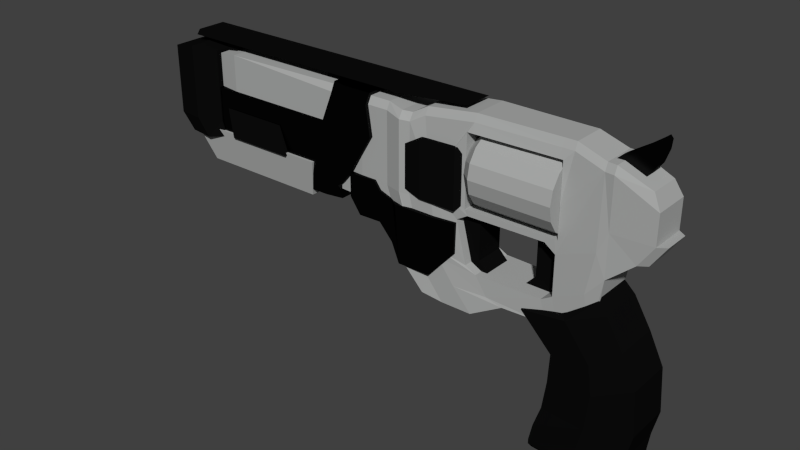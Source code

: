 # Source: Revolver.blend  (saved by Blender 2.74.0; exported with 4.5.12 LTS)
import bpy
from mathutils import Matrix  # noqa: F401  (used for matrix-valued properties, if any)

bpy.ops.wm.read_factory_settings(use_empty=True)
scene = bpy.context.scene
scene.name = 'Scene'

# ---- collections
col_collection_1 = bpy.data.collections.new('Collection 1'); scene.collection.children.link(col_collection_1)

# ---- materials (node trees are filled in below, after node groups)
mat_material_005 = bpy.data.materials.new('Material.005')
mat_material_005.alpha_threshold = 0.0
mat_material_005.use_transparent_shadow = False
mat_material_005.roughness = 0.5
mat_material_005.line_color = (0.0, 0.0, 0.0, 1.0)
mat_material_009 = bpy.data.materials.new('Material.009')
mat_material_009.alpha_threshold = 0.0
mat_material_009.use_transparent_shadow = False
mat_material_009.roughness = 0.5
mat_material_009.line_color = (0.0, 0.0, 0.0, 1.0)
mat_material_001 = bpy.data.materials.new('Material.001')
mat_material_001.alpha_threshold = 0.0
mat_material_001.use_transparent_shadow = False
mat_material_001.roughness = 0.5
mat_material_001.line_color = (0.0, 0.0, 0.0, 1.0)

# ---- material node trees
mat_material_005.use_nodes = True; mat_material_005.node_tree.nodes.clear()
_N = mat_material_005.node_tree.nodes; _L = mat_material_005.node_tree.links
n0 = _N.new('ShaderNodeOutputMaterial'); n0.name = 'Material Output'; n0.location = (300, 300)
n1 = _N.new('ShaderNodeBsdfDiffuse'); n1.name = 'Diffuse BSDF'; n1.location = (10, 300)
n1.inputs[0].default_value = (0.004242, 0.004242, 0.004242, 1.0)
_L.new(n1.outputs[0], n0.inputs[0])
n0.is_active_output = True
mat_material_009.use_nodes = True; mat_material_009.node_tree.nodes.clear()
_N = mat_material_009.node_tree.nodes; _L = mat_material_009.node_tree.links
n0 = _N.new('ShaderNodeOutputMaterial'); n0.name = 'Material Output'; n0.location = (300, 300)
n1 = _N.new('ShaderNodeBsdfDiffuse'); n1.name = 'Diffuse BSDF'; n1.location = (100, 300)
n1.inputs[0].default_value = (0.4123, 0.42, 0.4142, 1.0)
_L.new(n1.outputs[0], n0.inputs[0])
n0.is_active_output = True
mat_material_001.use_nodes = True; mat_material_001.node_tree.nodes.clear()
_N = mat_material_001.node_tree.nodes; _L = mat_material_001.node_tree.links
n0 = _N.new('ShaderNodeOutputMaterial'); n0.name = 'Material Output'; n0.location = (300, 300)
n1 = _N.new('ShaderNodeBsdfAnisotropic'); n1.name = 'Glossy BSDF'; n1.location = (100, 300)
n1.distribution = 'BECKMANN'
n1.inputs[0].default_value = (0.01599, 0.01599, 0.01599, 1.0)
n1.inputs[1].default_value = 0.313
_L.new(n1.outputs[0], n0.inputs[0])
n0.is_active_output = True

# ---- world
world_world = bpy.data.worlds.new('World'); scene.world = world_world
world_world.color = (0.05088, 0.05088, 0.05088)
world_world.use_sun_shadow = False
world_world.sun_shadow_jitter_overblur = 0.0
world_world.cycles.sampling_method = 'MANUAL'
world_world.cycles.sample_map_resolution = 256

# ---- meshes
me_cube_094 = bpy.data.meshes.new('Cube.094')
me_cube_094.from_pydata([(-1.668, -0.8389, 1.544), (-1.668, 0.8389, 1.544), (-2.594, 0.7731, 1.544), (-2.594, -0.7731, 1.544), (-2.594, -0.7731, 0.3459), (-1.668, -0.8389, 0.3459), (-1.231, -0.8389, 2.06), (-1.231, 0.8389, 2.06), (-1.668, 0.8389, 0.3459), (-2.594, 0.7731, 0.3459), (-2.594, 0.7731, 2.089), (-2.594, -0.7731, 2.089), (-7.156, -0.7731, 0.3459), (-7.156, -0.7731, 1.544), (-2.594, -0.7731, -0.4212), (-1.668, -0.8389, -0.4212), (-1.231, -0.8389, 0.3459), (-0.3286, -0.8389, 2.06), (-0.3286, 0.8389, 2.06), (-1.231, 0.8389, 0.3459), (-1.668, 0.8389, -0.4212), (-2.594, 0.7731, -0.4212), (-7.156, 0.7731, 0.3459), (-7.156, 0.7731, 1.544), (-7.156, 0.7731, 2.089), (-7.156, -0.7731, 2.089), (-8.0, -0.6548, 0.3459), (-7.156, -0.7731, -0.4212), (-2.594, -0.7731, -3.724), (-1.668, -0.8389, -3.724), (-1.231, -0.8389, -0.4212), (-0.6824, -0.8389, 0.3459), (-0.6824, 0.8389, 0.3459), (0.07722, -0.9961, 4.298), (0.07722, 0.9961, 4.298), (-1.231, 0.8389, -0.4212), (-1.668, 0.8389, -3.724), (-2.594, 0.7731, -3.724), (-7.156, 0.7731, -0.4212), (-8.0, 0.6548, 0.3459), (-8.0, -0.6548, -0.4212), (-7.156, -0.7731, -3.724), (-2.594, -0.6469, -4.142), (-1.231, -0.8389, -3.724), (-0.6824, -0.8389, -0.4212), (-0.1127, -0.9961, 0.3459), (0.2412, -0.9961, 2.309), (-0.6824, 0.8389, -0.4212), (0.2412, 0.9961, 2.309), (-0.1127, 0.9961, 0.3459), (0.2412, -0.9961, 2.721), (0.7894, -0.9961, 5.581), (0.7894, 0.9961, 5.581), (0.2412, 0.9961, 2.721), (-1.231, 0.8389, -3.724), (-1.668, 0.702, -4.142), (-7.156, 0.7731, -3.724), (-8.0, 0.6548, -0.4212), (-8.0, -0.6548, -3.536), (-7.156, -0.7731, -4.142), (-1.668, -0.702, -4.142), (-1.231, -0.702, -4.142), (-0.6824, -0.8389, -3.724), (-0.1127, -0.9961, -0.4212), (0.2325, -0.9237, 0.3459), (0.5863, -0.9237, 2.787), (-0.6824, 0.8389, -3.724), (-0.1127, 0.9961, -0.4212), (0.5863, 0.9236, 2.787), (0.2325, 0.9236, 0.3459), (0.5863, -0.9237, 3.199), (0.8544, -0.9237, 4.435), (1.493, 0.9236, 5.79), (0.8544, 0.9236, 4.435), (0.5863, 0.9236, 3.199), (-1.231, 0.702, -4.142), (-2.594, 0.6469, -4.142), (-8.0, 0.6548, -3.536), (-8.0, -0.6548, -3.954), (-7.156, 0.7731, -4.142), (-0.6824, -0.702, -4.142), (-0.1127, -0.9961, -3.57), (0.2325, -0.9237, -0.4212), (0.9555, -0.9237, -0.3525), (1.309, -0.9237, 2.812), (-0.6824, 0.702, -4.142), (-0.1127, 0.9961, -3.57), (0.2325, 0.9236, -0.4212), (1.309, 0.9236, 2.812), (0.9555, 0.9236, -0.3525), (1.309, -0.9237, 3.263), (1.895, -0.9237, 4.581), (2.534, -0.9237, 5.79), (2.534, 0.9236, 5.79), (1.895, 0.9236, 4.581), (1.309, 0.9236, 3.263), (-8.0, 0.6548, -3.954), (-0.1127, -0.8335, -3.989), (0.2325, -0.9237, -3.57), (0.9555, -0.9237, -0.8604), (1.899, -0.8241, 0.8801), (2.253, -0.8241, 3.232), (-0.1127, 0.8335, -3.989), (0.2325, 0.9236, -3.57), (0.9555, 0.9236, -0.8604), (2.253, 0.8241, 3.232), (1.899, 0.8241, 0.8801), (2.62, -0.8241, 3.567), (3.016, -0.8241, 4.581), (3.216, -0.8241, 4.818), (3.57, 0.8241, 4.818), (3.016, 0.8241, 4.581), (2.62, 0.8241, 3.567), (0.7207, -0.8483, -4.035), (2.267, -0.8241, 0.5026), (0.2325, 0.7729, -3.989), (0.7207, 0.8234, -4.035), (2.267, 0.8241, 0.5026), (4.801, -0.7485, 3.567), (4.98, -0.7485, 4.818), (4.98, 0.7485, 4.818), (4.98, 0.7485, 4.581), (0.2325, -0.7729, -3.989), (0.7207, -0.7119, -4.453), (2.351, -0.7582, -4.353), (2.337, -0.7582, -3.837), (2.172, -0.7582, -3.837), (2.172, -0.8241, 0.185), (2.277, -0.8241, 0.185), (0.7207, 0.687, -4.453), (2.277, 0.8241, 0.185), (2.172, 0.8241, 0.185), (2.172, 0.8241, -3.837), (2.337, 0.8241, -3.837), (2.351, 0.7333, -4.353), (4.767, -0.7485, 4.581), (4.801, 0.7485, 3.567), (5.347, -0.7485, 4.818), (5.347, 0.7485, 4.818), (5.347, 0.7485, 4.581), (2.351, -0.6365, -4.771), (5.117, -0.6899, -4.353), (5.062, -0.6899, -3.837), (4.839, -0.7485, 0.185), (4.801, -0.7485, 0.5026), (4.801, 0.7485, 0.5026), (2.351, 0.6116, -4.771), (4.839, 0.7485, 0.185), (5.062, 0.7485, -3.837), (5.117, 0.665, -4.353), (5.161, -0.7485, 3.206), (5.134, -0.7485, 4.581), (5.161, 0.7485, 3.206), (6.401, -0.5685, 4.818), (6.401, 0.5685, 4.818), (5.484, -0.6899, -4.353), (5.203, -0.7485, -1.604), (5.203, -0.6899, -3.837), (5.111, -0.7485, 0.185), (5.161, -0.7485, 0.9438), (5.161, 0.7485, 0.9438), (5.117, 0.5544, -4.771), (5.111, 0.7485, 0.185), (5.203, 0.7485, -3.837), (5.203, 0.7485, -1.604), (5.484, 0.665, -4.353), (6.156, -0.7731, 2.414), (6.301, -0.5685, 4.581), (6.693, -0.7257, 1.375), (6.693, 0.7257, 1.375), (6.301, 0.5685, 4.581), (5.117, -0.5793, -4.771), (5.484, -0.5793, -4.771), (5.203, -0.7428, 0.185), (6.401, -0.7121, -3.823), (5.203, 0.744, 0.185), (6.401, 0.7731, 0.121), (5.484, 0.5544, -4.771), (6.401, -0.7731, 0.121), (6.156, 0.7731, 2.414), (6.806, -0.496, 1.265), (6.806, 0.005584, 1.265), (6.806, 0.5624, 1.265), (6.401, 0.6872, -3.823), (6.401, 0.573, -4.242), (6.693, -0.7257, -1.014), (6.693, 0.7257, -1.014), (7.521, 0.6447, 0.1805), (7.521, -0.6537, 0.1805), (7.521, -0.004502, 0.1805), (6.401, -0.5979, -4.242), (6.693, -0.7257, -3.823), (6.693, 0.7257, -3.823), (7.783, -0.4611, 0.1805), (7.783, -0.004502, 0.1805), (7.783, 0.4521, 0.1805), (6.693, 0.6072, -4.242), (6.693, -0.6072, -4.242), (7.997, -0.6537, -2.67), (7.997, -0.6537, -1.014), (7.997, 0.6447, -1.014), (7.997, 0.6447, -2.67), (8.259, -0.4611, -1.014), (8.259, -0.004502, -1.014), (8.259, 0.4521, -1.014), (7.746, 0.5387, -3.482), (7.746, -0.5477, -3.482), (7.997, -0.004502, -1.014), (1.493, -0.9237, 5.79), (-9.991, -0.516, -2.573), (-5.77, -0.516, -2.573), (-9.991, -0.4768, -2.248), (-5.77, -0.4768, -2.248), (-9.991, -0.3649, -1.972), (-5.77, -0.3649, -1.972), (-9.991, -0.1975, -1.787), (-5.77, -0.1975, -1.787), (-9.991, -1.614e-06, -1.723), (-5.77, -1.614e-06, -1.723), (-9.991, 0.1975, -1.787), (-5.77, 0.1975, -1.787), (-9.991, 0.3649, -1.972), (-5.77, 0.3649, -1.972), (-9.991, 0.4767, -2.248), (-5.77, 0.4767, -2.248), (-9.991, 0.516, -2.573), (-5.77, 0.516, -2.573), (-9.991, 0.4767, -2.898), (-5.77, 0.4767, -2.898), (-9.991, 0.3649, -3.174), (-5.77, 0.3649, -3.174), (-9.991, 0.1975, -3.359), (-5.77, 0.1975, -3.359), (-9.991, -1.225e-06, -3.423), (-5.77, -1.225e-06, -3.423), (-9.991, -0.1975, -3.359), (-5.77, -0.1975, -3.359), (-9.991, -0.3649, -3.174), (-5.77, -0.3649, -3.174), (-9.991, -0.4768, -2.898), (-5.77, -0.4768, -2.898), (-9.991, -0.4382, -2.573), (-9.991, -0.4049, -2.297), (-9.991, -0.3099, -2.062), (-9.991, -0.1677, -1.906), (-9.991, -1.586e-06, -1.851), (-9.991, 0.1677, -1.906), (-9.991, 0.3099, -2.062), (-9.991, 0.4049, -2.297), (-9.991, 0.4382, -2.573), (-9.991, 0.4049, -2.849), (-9.991, 0.3099, -3.084), (-9.991, 0.1677, -3.24), (-9.991, -1.256e-06, -3.295), (-9.991, -0.1677, -3.24), (-9.991, -0.3099, -3.084), (-9.991, -0.4049, -2.849), (-9.39, -0.4382, -2.573), (-9.39, -0.4049, -2.297), (-9.39, -0.3099, -2.062), (-9.39, -0.1677, -1.906), (-9.39, -1.586e-06, -1.851), (-9.39, 0.1677, -1.906), (-9.39, 0.3099, -2.062), (-9.39, 0.4049, -2.297), (-9.39, 0.4382, -2.573), (-9.39, 0.4049, -2.849), (-9.39, 0.3099, -3.084), (-9.39, 0.1677, -3.24), (-9.39, -1.256e-06, -3.295), (-9.39, -0.1677, -3.24), (-9.39, -0.3099, -3.084), (-9.39, -0.4049, -2.849), (6.575, -0.2437, -2.6), (6.575, 0.2437, -2.6), (6.024, 0.2437, -3.683), (6.024, -0.2437, -3.683), (7.574, -0.2038, -4.358), (7.574, 0.2038, -4.358), (7.202, 0.2038, -5.09), (7.202, -0.2038, -5.09), (7.733, -0.151, -5.082), (7.733, 0.151, -5.082), (7.52, 0.151, -5.5), (7.52, -0.151, -5.5), (7.78, -0.1118, -5.594), (7.78, 0.1118, -5.594), (7.701, 0.1118, -5.749), (7.701, -0.1118, -5.749), (7.135, -0.2125, -3.319), (7.135, 0.2125, -3.319), (6.584, 0.2125, -4.402), (6.584, -0.2125, -4.402), (2.523, -0.526, 3.028), (2.523, 0.526, 3.028), (1.562, 0.526, 3.028), (1.562, -0.526, 3.028), (2.523, -0.526, 1.076), (2.523, 0.526, 1.076), (1.562, 0.526, 1.076), (1.562, -0.526, 1.076), (2.523, -0.526, 2.052), (2.523, 0.526, 2.052), (1.562, 0.526, 2.052), (1.562, -0.526, 2.052), (2.899, -0.526, 3.695), (2.899, 0.526, 3.695), (1.937, 0.526, 3.695), (1.937, -0.526, 3.695), (2.899, -0.526, 0.4091), (2.899, 0.526, 0.4091), (1.937, 0.526, 0.4091), (1.937, -0.526, 0.4091), (4.3, 0.2455, 3.028), (4.3, -0.2455, 3.028), (5.272, -0.2455, 3.028), (5.272, 0.2455, 3.028), (4.3, 0.2455, 1.076), (4.3, -0.2455, 1.076), (5.272, -0.2455, 1.076), (5.272, 0.2455, 1.076), (4.3, 0.2455, 2.052), (4.3, -0.2455, 2.052), (5.272, -0.2455, 2.052), (5.272, 0.2455, 2.052), (3.921, 0.2455, 3.695), (3.921, -0.2455, 3.695), (4.893, -0.2455, 3.695), (4.893, 0.2455, 3.695), (3.921, 0.2455, 0.4091), (3.921, -0.2455, 0.4091), (4.893, -0.2455, 0.4091), (4.893, 0.2455, 0.4091), (5.273, 0.8085, 6.317), (5.273, -0.8085, 6.317), (7.466, -0.8085, 4.724), (7.466, 0.8085, 4.724), (4.213, 0.8085, 4.468), (4.213, -0.8085, 4.468), (6.891, -0.8085, 3.089), (6.891, 0.8085, 3.089), (4.23, 0.6564, 4.288), (4.23, -0.6564, 4.288), (6.663, -0.6564, 2.451), (6.663, 0.6564, 2.451), (4.371, 0.5537, 4.144), (4.371, -0.5538, 4.144), (6.374, -0.5538, 1.919), (6.374, 0.5538, 1.919), (5.095, 0.8085, 9.594), (5.095, -0.8085, 9.594), (8.068, -0.8085, 8.942), (8.068, 0.8085, 8.942), (4.85, 0.8085, 10.85), (4.85, -0.8085, 10.85), (7.867, -0.8085, 10.41), (7.867, 0.8085, 10.41), (4.728, 0.8085, 11.85), (4.728, -0.8085, 11.85), (7.787, -0.8085, 11.41), (7.787, 0.8085, 11.41), (4.728, 0.8085, 12.12), (4.728, -0.8085, 12.12), (7.787, -0.8085, 11.68), (7.787, 0.8085, 11.68), (4.819, 0.7419, 12.31), (4.819, -0.7419, 12.31), (7.695, -0.7419, 11.87), (7.695, 0.7419, 11.87), (7.96, 0.8085, 6.429), (5.227, 0.8085, 7.957), (7.96, -0.8085, 6.429), (5.227, -0.8085, 7.957), (5.708, -0.9308, 4.03), (6.564, -0.9308, 5.923), (5.708, 0.9308, 4.03), (6.564, 0.9308, 5.923), (5.516, -0.7558, 3.85), (5.516, 0.7557, 3.85), (5.516, -0.6376, 3.706), (5.516, 0.6376, 3.706), (6.59, -0.9308, 9.594), (6.59, 0.9308, 9.594), (6.413, -0.9308, 10.85), (6.413, 0.9308, 10.85), (6.223, -0.9308, 11.85), (6.223, 0.9308, 11.85), (6.223, -0.9309, 12.12), (6.223, 0.9308, 12.12), (6.223, -0.8542, 12.31), (6.223, 0.8542, 12.31), (6.705, -0.9308, 7.577), (6.705, 0.9308, 7.577), (0.6495, -0.9978, -2.938), (0.6495, 0.9977, -2.938), (1.887, 0.9977, -2.938), (1.887, -0.9978, -2.938), (0.6495, -0.9978, 0.3509), (0.6495, 0.9977, 0.3509), (1.887, 0.9977, 0.3509), (1.887, -0.9978, 0.3509), (2.056, 0.8163, -2.639), (2.056, -0.8164, -2.639), (2.056, 0.8163, 0.05197), (2.056, -0.8164, 0.05196), (-0.07761, -0.9438, -2.212), (-0.07761, 0.9438, -2.212), (-0.07761, -0.9438, 0.01044), (-0.07761, 0.9438, 0.01044), (-0.249, -0.7711, -1.978), (-0.249, 0.7711, -1.978), (-0.249, -0.7711, -0.224), (-0.249, 0.7711, -0.224), (2.52, -1.255, -1.794), (5.2, -1.255, -1.794), (2.52, -1.16, -1.002), (5.2, -1.16, -1.002), (2.52, -0.8876, -0.331), (5.2, -0.8876, -0.331), (2.52, -0.4804, 0.1174), (5.2, -0.4804, 0.1174), (2.52, -2.58e-06, 0.2749), (5.2, -3.174e-06, 0.2749), (2.52, 0.4804, 0.1174), (5.2, 0.4804, 0.1174), (2.52, 0.8876, -0.331), (5.2, 0.8876, -0.331), (2.52, 1.16, -1.002), (5.2, 1.16, -1.002), (2.52, 1.255, -1.794), (5.2, 1.255, -1.794), (2.52, 1.16, -2.586), (5.2, 1.16, -2.586), (2.52, 0.8876, -3.257), (5.2, 0.8876, -3.257), (2.52, 0.4804, -3.705), (5.2, 0.4804, -3.705), (2.52, -1.548e-06, -3.863), (5.2, -2.141e-06, -3.863), (2.52, -0.4804, -3.705), (5.2, -0.4804, -3.705), (2.52, -0.8876, -3.257), (5.2, -0.8876, -3.257), (2.52, -1.16, -2.586), (5.2, -1.16, -2.586), (2.178, -0.9337, -1.794), (2.178, -0.8626, -1.205), (2.178, -0.6602, -0.7059), (2.178, -0.3573, -0.3723), (2.178, -2.389e-06, -0.2552), (2.178, 0.3573, -0.3723), (2.178, 0.6602, -0.7059), (2.178, 0.8626, -1.205), (2.178, 0.9337, -1.794), (2.178, 0.8626, -2.383), (2.178, 0.6602, -2.882), (2.178, 0.3573, -3.216), (2.178, -1.621e-06, -3.333), (2.178, -0.3573, -3.216), (2.178, -0.6602, -2.882), (2.178, -0.8626, -2.383), (-1.698, 0.9507, 2.53), (-1.698, -0.9507, 2.53), (-0.9262, -0.9202, 2.53), (-0.9262, 0.9202, 2.53), (-1.698, 0.9507, 0.2805), (-1.698, -0.9507, 0.2805), (-1.131, -0.9202, 0.2805), (-1.131, 0.9202, 0.2805), (-2.069, 0.9507, 1.638), (-2.069, -0.9507, 1.638), (-2.069, 0.9507, 0.2805), (-2.069, -0.9507, 0.2805), (-1.698, 0.9507, 0.7518), (-1.698, -0.9507, 0.7518), (-0.9262, -0.9202, 0.7518), (-0.9262, 0.9202, 0.7518), (-2.069, 0.9507, 0.7518), (-2.069, -0.9507, 0.7518), (-0.4531, -0.9202, 3.43), (-0.4531, 0.9202, 3.43), (-0.4167, -0.9202, 1.057), (-0.4167, 0.9202, 1.057), (-0.06833, -1.06, 4.379), (-0.06833, 1.06, 4.379), (-0.2165, -1.06, 1.057), (-0.2165, 1.06, 1.057), (1.058, -1.06, 4.379), (1.058, 1.06, 4.379), (1.058, -1.06, 1.057), (1.058, 1.06, 1.057), (1.891, -0.9292, 2.768), (1.891, 0.9292, 2.768), (1.891, -0.9292, 1.057), (1.891, 0.9292, 1.057), (-9.16, 0.5279, -4.548), (-9.16, -0.5279, -4.548), (-0.4642, -0.5279, -4.548), (-0.4642, 0.5279, -4.548), (-9.012, 0.5279, -4.918), (-9.012, -0.5279, -4.918), (1.946, -0.5279, -4.918), (1.946, 0.5279, -4.918), (-3.56, 0.2831, -3.718), (-3.56, -0.2831, -3.718), (-2.933, -0.2831, -3.718), (-2.933, 0.2831, -3.718), (-3.431, 0.2831, -4.82), (-3.431, -0.2831, -4.82), (-3.004, -0.2831, -4.82), (-3.004, 0.2831, -4.82), (-8.028, 0.3083, -3.718), (-8.028, -0.3083, -3.718), (-7.535, -0.3083, -3.718), (-7.535, 0.3083, -3.718), (-7.9, 0.3083, -4.82), (-7.9, -0.3083, -4.82), (-7.406, -0.3083, -4.82), (-7.406, 0.3083, -4.82), (-9.199, 0.241, -3.718), (-9.199, -0.241, -3.718), (-8.556, -0.241, -3.718), (-8.556, 0.241, -3.718), (-9.07, 0.241, -4.82), (-9.07, -0.241, -4.82), (-8.427, -0.241, -4.82), (-8.427, 0.241, -4.82), (-7.875, 0.8266, 1.247), (-7.875, -0.8266, 1.247), (-3.279, -0.8266, 1.247), (-3.279, 0.8266, 1.247), (-7.875, 0.8266, -2.04), (-7.875, -0.8266, -2.04), (-3.279, -0.8266, -2.04), (-3.279, 0.8266, -2.04), (-2.565, -0.9681, 1.247), (-2.565, 0.9681, 1.247), (-2.355, -0.9681, -2.04), (-2.355, 0.9681, -2.04), (-2.304, -0.9681, 0.8154), (-2.304, 0.9681, 0.8154), (-1.589, -0.9681, -2.04), (-1.589, 0.9681, -2.04), (-2.067, -0.9681, 0.3311), (-2.067, 0.9681, 0.3311), (-1.245, -0.9681, -2.04), (-1.245, 0.9681, -2.04), (-2.879, -0.8266, -3.732), (-2.879, 0.8266, -3.732), (-2.355, -0.9681, -3.732), (-2.355, 0.9681, -3.732), (-1.589, -0.9681, -3.732), (-1.589, 0.9681, -3.732), (-1.399, -0.9681, -3.732), (-1.399, 0.9681, -3.732), (-2.879, -0.6648, -4.301), (-2.879, 0.6648, -4.301), (-2.355, -0.7786, -4.301), (-2.355, 0.7786, -4.301), (-1.589, -0.7786, -4.301), (-1.589, 0.7786, -4.301), (-1.399, -0.7786, -4.301), (-1.399, 0.7786, -4.301), (-7.875, 0.7639, 2.26), (-7.875, -0.7639, 2.26), (-3.279, -0.7639, 2.26), (-3.279, 0.7639, 2.26), (-2.565, -0.7795, 2.124), (-2.565, 0.7795, 2.124), (-9.601, 1.073, 0.0173), (-9.601, -1.073, 0.0173), (-7.879, -0.8642, 0.0173), (-7.879, 0.8642, 0.0173), (-9.601, 1.073, -4.003), (-9.601, -1.073, -4.003), (-7.879, -0.8642, -4.163), (-7.879, 0.8642, -4.163), (-9.265, 0.9254, 1.11), (-9.265, -0.9254, 1.11), (-7.704, -0.8642, 0.8509), (-7.704, 0.8642, 0.8509), (-8.74, -1.158, -4.294), (-8.74, -1.158, 0.0173), (-8.74, 1.158, -4.294), (-8.74, 1.158, 0.0173), (-8.404, -1.044, 1.11), (-8.404, 1.044, 1.11), (-7.514, -0.8589, -0.9261), (-7.514, 0.8589, -0.9261), (-5.166, 0.8589, -0.9261), (-5.166, -0.8589, -0.9261), (-7.196, -1.0, 0.6526), (-7.196, 1.0, 0.6526), (-4.824, 1.0, 0.6526), (-4.824, -1.0, 0.6526), (-8.412, 0.7495, 2.618), (-8.412, -0.7495, 2.618), (-3.881, -0.7495, 2.618), (-3.881, 0.7495, 2.618), (-9.187, 0.9145, 0.5127), (-9.187, -0.9145, 0.5127), (-3.702, -0.9145, 0.5127), (-3.702, 0.9145, 0.5127)], [], [(0, 1, 2, 3), (4, 5, 0, 3), (6, 7, 1, 0), (8, 9, 2, 1), (2, 10, 11, 3), (12, 4, 3, 13), (14, 15, 5, 4), (0, 5, 16, 6), (7, 6, 17, 18), (8, 1, 7, 19), (20, 21, 9, 8), (9, 22, 23, 2), (2, 23, 24, 10), (24, 25, 11, 10), (13, 3, 11, 25), (25, 26, 12, 13), (27, 14, 4, 12), (28, 29, 15, 14), (5, 15, 30, 16), (6, 16, 31, 17), (19, 7, 18, 32), (17, 33, 34, 18), (20, 8, 19, 35), (36, 37, 21, 20), (21, 38, 22, 9), (39, 24, 23, 22), (24, 39, 26, 25), (27, 12, 26, 40), (41, 28, 14, 27), (28, 42, 60, 29), (15, 29, 43, 30), (16, 30, 44, 31), (17, 31, 45, 46), (35, 19, 32, 47), (18, 48, 49, 32), (33, 17, 50), (33, 51, 52, 34), (34, 53, 18), (36, 20, 35, 54), (37, 56, 38, 21), (22, 38, 57, 39), (57, 40, 26, 39), (41, 27, 40, 58), (41, 59, 42, 28), (43, 29, 60, 61), (30, 43, 62, 44), (31, 44, 63, 45), (46, 50, 17), (46, 45, 64, 65), (54, 35, 47, 66), (32, 49, 67, 47), (48, 18, 53), (49, 48, 68, 69), (33, 50, 70, 71), (52, 72, 73, 34), (53, 34, 73, 74), (36, 54, 75, 55), (76, 37, 36, 55), (37, 76, 79, 56), (38, 56, 77, 57), (77, 58, 40, 57), (41, 58, 78, 59), (55, 60, 42, 76), (76, 42, 59, 79), (62, 43, 61, 80), (60, 55, 75, 61), (44, 62, 81, 63), (45, 63, 82, 64), (50, 46, 65, 70), (65, 64, 83, 84), (54, 66, 85, 75), (47, 67, 86, 66), (67, 49, 69, 87), (48, 53, 74, 68), (69, 68, 88, 89), (71, 70, 90, 91), (73, 72, 93, 94), (74, 73, 94, 95), (77, 56, 79, 96), (58, 77, 96, 78), (79, 59, 78, 96), (80, 97, 81, 62), (61, 75, 85, 80), (63, 81, 98, 82), (64, 82, 99, 83), (70, 65, 84, 90), (84, 83, 100, 101), (85, 66, 86, 102), (86, 67, 87, 103), (87, 69, 89, 104), (68, 74, 95, 88), (89, 88, 105, 106), (91, 90, 107, 108), (93, 92, 109, 110), (94, 93, 110, 111), (95, 94, 111, 112), (85, 102, 97, 80), (81, 97, 122, 98), (82, 98, 113, 99), (83, 99, 114, 100), (90, 84, 101, 107), (100, 106, 105, 101), (103, 115, 102, 86), (103, 87, 104, 116), (104, 89, 106, 117), (88, 95, 112, 105), (92, 91, 108, 109), (107, 118, 135, 108), (110, 109, 119, 120), (111, 110, 120, 121), (111, 121, 136, 112), (97, 102, 115, 122), (113, 98, 122, 123), (99, 113, 124, 125, 126, 127, 128, 114), (114, 117, 106, 100), (101, 105, 112, 107), (103, 116, 129, 115), (116, 104, 117, 130, 131, 132, 133, 134), (108, 135, 119, 109), (107, 112, 136, 118), (120, 119, 137, 138), (121, 120, 138, 139), (122, 115, 129, 123), (124, 113, 123, 140), (125, 124, 141, 142), (114, 128, 143, 144), (117, 114, 144, 145), (116, 134, 146, 129), (130, 117, 145, 147), (134, 133, 148, 149), (135, 118, 150, 151), (118, 136, 152, 150), (119, 135, 151, 137), (138, 137, 153, 154), (136, 121, 139, 152), (138, 154, 170, 139), (123, 129, 146, 140), (124, 140, 171, 141), (142, 141, 155, 156, 157), (144, 143, 158, 159), (145, 144, 159, 160), (146, 134, 149, 161), (147, 145, 160, 162), (149, 148, 163, 164, 165), (150, 166, 167, 151), (159, 150, 152, 160), (151, 167, 153, 137), (153, 168, 169, 154), (139, 170, 179, 152), (140, 146, 161, 171), (155, 141, 171, 172), (155, 174, 178, 159, 158, 173, 156), (160, 176, 183, 165, 164, 175, 162), (149, 165, 177, 161), (166, 150, 159, 178), (152, 179, 176, 160), (153, 167, 168), (169, 168, 180, 181, 182), (154, 169, 170), (171, 161, 177, 172), (166, 168, 167), (166, 178, 185, 168), (176, 179, 169, 186), (182, 187, 200, 186, 169), (168, 185, 199, 188, 180), (188, 189, 181, 180), (189, 187, 182, 181), (170, 169, 179), (172, 177, 184, 190), (190, 174, 155, 172), (178, 174, 191, 185), (183, 184, 177, 165), (183, 176, 186, 192), (189, 188, 193, 194), (187, 189, 194, 195), (190, 184, 196, 197), (190, 197, 191, 174), (185, 191, 198, 199), (183, 192, 196, 184), (192, 186, 200, 201), (188, 199, 202, 193), (202, 203, 194, 193), (200, 187, 195, 204), (203, 204, 195, 194), (197, 196, 205, 206), (198, 191, 197, 206), (198, 201, 200, 207, 199), (192, 201, 205, 196), (199, 207, 203, 202), (207, 200, 204, 203), (201, 198, 206, 205), (132, 131, 127, 126), (163, 148, 133, 132, 126, 125, 142, 157), (131, 130, 147, 162, 175, 173, 158, 143, 128, 127), (157, 156, 173, 175, 164, 163), (51, 208, 72, 52), (72, 208, 92, 93), (208, 71, 91, 92), (33, 51, 208, 71), (209, 210, 212, 211), (211, 212, 214, 213), (213, 214, 216, 215), (215, 216, 218, 217), (217, 218, 220, 219), (219, 220, 222, 221), (221, 222, 224, 223), (223, 224, 226, 225), (225, 226, 228, 227), (227, 228, 230, 229), (229, 230, 232, 231), (231, 232, 234, 233), (233, 234, 236, 235), (235, 236, 238, 237), (212, 210, 240, 238, 236, 234, 232, 230, 228, 226, 224, 222, 220, 218, 216, 214), (239, 240, 210, 209), (237, 238, 240, 239), (209, 211, 242, 241), (248, 249, 265, 264), (223, 225, 249, 248), (229, 231, 252, 251), (213, 215, 244, 243), (235, 237, 255, 254), (219, 221, 247, 246), (225, 227, 250, 249), (231, 233, 253, 252), (215, 217, 245, 244), (237, 239, 256, 255), (221, 223, 248, 247), (227, 229, 251, 250), (211, 213, 243, 242), (233, 235, 254, 253), (217, 219, 246, 245), (239, 209, 241, 256), (257, 258, 259, 260, 261, 262, 263, 264, 265, 266, 267, 268, 269, 270, 271, 272), (246, 247, 263, 262), (244, 245, 261, 260), (255, 256, 272, 271), (242, 243, 259, 258), (253, 254, 270, 269), (251, 252, 268, 267), (249, 250, 266, 265), (247, 248, 264, 263), (245, 246, 262, 261), (256, 241, 257, 272), (243, 244, 260, 259), (254, 255, 271, 270), (241, 242, 258, 257), (252, 253, 269, 268), (250, 251, 267, 266), (289, 290, 274, 273), (290, 291, 275, 274), (291, 292, 276, 275), (292, 289, 273, 276), (273, 274, 275, 276), (277, 280, 284, 281), (281, 284, 288, 285), (280, 279, 283, 284), (279, 278, 282, 283), (278, 277, 281, 282), (288, 287, 286, 285), (284, 283, 287, 288), (283, 282, 286, 287), (282, 281, 285, 286), (280, 277, 289, 292), (279, 280, 292, 291), (278, 279, 291, 290), (277, 278, 290, 289), (301, 302, 294, 293), (302, 303, 295, 294), (303, 304, 296, 295), (304, 301, 293, 296), (297, 300, 312, 309), (296, 293, 305, 308), (300, 297, 301, 304), (299, 300, 304, 303), (298, 299, 303, 302), (297, 298, 302, 301), (305, 306, 307, 308), (312, 311, 310, 309), (295, 296, 308, 307), (300, 299, 311, 312), (294, 295, 307, 306), (299, 298, 310, 311), (293, 294, 306, 305), (298, 297, 309, 310), (321, 322, 314, 313), (322, 323, 315, 314), (323, 324, 316, 315), (324, 321, 313, 316), (317, 320, 332, 329), (316, 313, 325, 328), (320, 317, 321, 324), (319, 320, 324, 323), (318, 319, 323, 322), (317, 318, 322, 321), (325, 326, 327, 328), (332, 331, 330, 329), (315, 316, 328, 327), (320, 319, 331, 332), (314, 315, 327, 326), (319, 318, 330, 331), (313, 314, 326, 325), (318, 317, 329, 330), (337, 338, 334, 333), (373, 339, 335, 374), (339, 340, 336, 335), (375, 337, 333, 376), (392, 370, 349, 382), (375, 340, 344, 378), (378, 344, 348, 380), (340, 339, 343, 344), (373, 338, 342, 377), (338, 337, 341, 342), (380, 379, 346, 345), (344, 343, 347, 348), (377, 342, 346, 379), (342, 341, 345, 346), (382, 349, 353, 384), (371, 369, 352, 351), (391, 371, 351, 381), (370, 372, 350, 349), (384, 353, 357, 386), (351, 352, 356, 355), (381, 351, 355, 383), (349, 350, 354, 353), (386, 357, 361, 388), (355, 356, 360, 359), (383, 355, 359, 385), (353, 354, 358, 357), (388, 361, 365, 390), (359, 360, 364, 363), (385, 359, 363, 387), (357, 358, 362, 361), (390, 389, 367, 368), (363, 364, 368, 367), (387, 363, 367, 389), (361, 362, 366, 365), (333, 334, 372, 370), (374, 335, 371, 391), (335, 336, 369, 371), (376, 333, 370, 392), (336, 376, 392, 369), (334, 374, 391, 372), (362, 387, 389, 366), (365, 366, 389, 390), (358, 385, 387, 362), (364, 388, 390, 368), (354, 383, 385, 358), (360, 386, 388, 364), (350, 381, 383, 354), (356, 384, 386, 360), (372, 391, 381, 350), (352, 382, 384, 356), (343, 377, 379, 347), (348, 347, 379, 380), (339, 373, 377, 343), (341, 378, 380, 345), (337, 375, 378, 341), (369, 392, 382, 352), (340, 375, 376, 336), (338, 373, 374, 334), (394, 393, 405, 406), (398, 399, 395, 394), (396, 395, 401, 402), (400, 397, 393, 396), (393, 394, 395, 396), (400, 399, 398, 397), (403, 404, 402, 401), (400, 396, 402, 404), (399, 400, 404, 403), (395, 399, 403, 401), (406, 405, 409, 410), (398, 394, 406, 408), (397, 398, 408, 407), (393, 397, 407, 405), (411, 412, 410, 409), (408, 406, 410, 412), (407, 408, 412, 411), (405, 407, 411, 409), (413, 414, 416, 415), (415, 416, 418, 417), (417, 418, 420, 419), (419, 420, 422, 421), (421, 422, 424, 423), (423, 424, 426, 425), (425, 426, 428, 427), (427, 428, 430, 429), (429, 430, 432, 431), (431, 432, 434, 433), (433, 434, 436, 435), (435, 436, 438, 437), (437, 438, 440, 439), (439, 440, 442, 441), (416, 414, 444, 442, 440, 438, 436, 434, 432, 430, 428, 426, 424, 422, 420, 418), (443, 444, 414, 413), (441, 442, 444, 443), (433, 435, 456, 455), (445, 446, 447, 448, 449, 450, 451, 452, 453, 454, 455, 456, 457, 458, 459, 460), (417, 419, 448, 447), (439, 441, 459, 458), (423, 425, 451, 450), (429, 431, 454, 453), (435, 437, 457, 456), (419, 421, 449, 448), (441, 443, 460, 459), (425, 427, 452, 451), (431, 433, 455, 454), (415, 417, 447, 446), (437, 439, 458, 457), (421, 423, 450, 449), (443, 413, 445, 460), (413, 415, 446, 445), (427, 429, 453, 452), (462, 461, 469, 470), (474, 475, 463, 462), (475, 476, 482, 481), (476, 473, 461, 464), (461, 462, 463, 464), (468, 467, 466, 465), (477, 478, 470, 469), (474, 462, 470, 478), (465, 466, 472, 471), (473, 465, 471, 477), (461, 473, 477, 469), (466, 474, 478, 472), (471, 472, 478, 477), (468, 465, 473, 476), (467, 468, 476, 475), (466, 467, 475, 474), (481, 482, 486, 485), (464, 463, 479, 480), (476, 464, 480, 482), (463, 475, 481, 479), (485, 486, 490, 489), (480, 479, 483, 484), (482, 480, 484, 486), (479, 481, 485, 483), (489, 490, 494, 493), (484, 483, 487, 488), (486, 484, 488, 490), (483, 485, 489, 487), (493, 494, 492, 491), (488, 487, 491, 492), (490, 488, 492, 494), (487, 489, 493, 491), (499, 500, 496, 495), (500, 501, 497, 496), (501, 502, 498, 497), (502, 499, 495, 498), (495, 496, 497, 498), (502, 501, 500, 499), (507, 508, 504, 503), (508, 509, 505, 504), (509, 510, 506, 505), (510, 507, 503, 506), (503, 504, 505, 506), (510, 509, 508, 507), (515, 516, 512, 511), (516, 517, 513, 512), (517, 518, 514, 513), (518, 515, 511, 514), (511, 512, 513, 514), (518, 517, 516, 515), (523, 524, 520, 519), (524, 525, 521, 520), (525, 526, 522, 521), (526, 523, 519, 522), (519, 520, 521, 522), (526, 525, 524, 523), (531, 532, 528, 527), (532, 533, 529, 528), (536, 530, 566, 568), (534, 531, 527, 530), (529, 535, 567, 565), (534, 533, 532, 531), (536, 535, 539, 540), (534, 530, 536, 538), (546, 545, 553, 554), (529, 533, 537, 535), (540, 539, 543, 544), (538, 536, 540, 542), (542, 546, 554, 552), (535, 537, 541, 539), (545, 546, 544, 543), (542, 540, 544, 546), (545, 541, 551, 553), (539, 541, 545, 543), (554, 553, 561, 562), (552, 554, 562, 560), (553, 551, 559, 561), (541, 537, 549, 551), (538, 542, 552, 550), (537, 533, 547, 549), (534, 538, 550, 548), (533, 534, 548, 547), (555, 556, 558, 557), (557, 558, 560, 559), (559, 560, 562, 561), (551, 549, 557, 559), (550, 552, 560, 558), (549, 547, 555, 557), (548, 550, 558, 556), (547, 548, 556, 555), (566, 565, 567, 568), (563, 564, 565, 566), (535, 536, 568, 567), (530, 527, 563, 566), (528, 529, 565, 564), (527, 528, 564, 563), (573, 574, 570, 569), (581, 575, 571, 582), (575, 576, 572, 571), (583, 573, 569, 584), (584, 569, 577, 586), (583, 581, 574, 573), (586, 585, 579, 580), (571, 572, 580, 579), (582, 571, 579, 585), (569, 570, 578, 577), (570, 582, 585, 578), (577, 578, 585, 586), (576, 575, 581, 583), (572, 584, 586, 580), (576, 583, 584, 572), (574, 581, 582, 570), (591, 592, 588, 587), (592, 593, 589, 588), (593, 594, 590, 589), (594, 591, 587, 590), (587, 588, 589, 590), (594, 593, 592, 591), (599, 600, 596, 595), (600, 601, 597, 596), (601, 602, 598, 597), (602, 599, 595, 598), (595, 596, 597, 598), (602, 601, 600, 599)])
me_cube_094.polygons.foreach_set('material_index', [1, 1, 1, 1, 1, 1, 1, 1, 1, 1, 1, 1, 1, 1, 1, 1, 1, 1, 1, 1, 1, 1, 1, 1, 1, 1, 1, 1, 1, 1, 1, 1, 1, 1, 1, 1, 1, 1, 1, 1, 1, 1, 1, 1, 1, 1, 1, 1, 1, 1, 1, 1, 1, 1, 1, 1, 1, 1, 1, 1, 1, 1, 1, 1, 1, 1, 1, 1, 1, 1, 1, 1, 1, 1, 1, 1, 1, 1, 1, 1, 1, 1, 1, 1, 1, 1, 1, 1, 1, 1, 1, 1, 1, 1, 1, 1, 1, 1, 1, 1, 1, 1, 1, 1, 1, 1, 1, 1, 1, 1, 1, 1, 1, 1, 1, 1, 1, 1, 1, 1, 1, 1, 1, 1, 1, 1, 1, 1, 1, 1, 1, 1, 1, 1, 1, 1, 1, 1, 1, 1, 1, 1, 1, 1, 1, 1, 1, 1, 1, 1, 1, 1, 1, 1, 1, 1, 1, 1, 1, 1, 1, 1, 1, 1, 1, 1, 1, 1, 1, 1, 1, 1, 1, 1, 1, 1, 1, 1, 1, 1, 1, 1, 1, 1, 1, 1, 1, 1, 1, 1, 1, 1, 1, 1, 1, 1, 1, 1, 1, 1, 1, 1, 1, 1, 1, 1, 1, 1, 1, 1, 1, 1, 1, 1, 1, 1, 1, 1, 1, 1, 1, 1, 1, 1, 1, 1, 1, 1, 1, 1, 1, 1, 1, 1, 1, 1, 1, 1, 1, 1, 1, 1, 1, 1, 1, 1, 1, 1, 1, 2, 2, 2, 2, 2, 2, 2, 2, 2, 2, 2, 2, 2, 2, 2, 2, 2, 2, 0, 0, 0, 0, 0, 0, 0, 0, 0, 0, 0, 0, 0, 0, 0, 0, 0, 0, 0, 0, 0, 0, 0, 0, 0, 0, 0, 0, 0, 0, 0, 0, 0, 0, 0, 0, 0, 0, 0, 0, 0, 0, 0, 0, 0, 0, 0, 0, 0, 0, 0, 0, 0, 0, 0, 0, 0, 0, 0, 0, 0, 0, 0, 0, 0, 0, 0, 0, 0, 0, 0, 0, 0, 0, 0, 0, 0, 0, 0, 0, 0, 0, 0, 0, 0, 0, 0, 0, 0, 0, 0, 0, 0, 0, 0, 0, 0, 0, 0, 0, 0, 0, 0, 0, 0, 0, 0, 0, 0, 0, 0, 0, 1, 1, 1, 1, 1, 1, 1, 1, 1, 1, 1, 1, 1, 1, 1, 1, 1, 1, 1, 1, 1, 1, 1, 1, 1, 1, 1, 1, 1, 1, 1, 1, 1, 1, 2, 2, 2, 2, 2, 2, 2, 2, 2, 2, 2, 2, 2, 2, 2, 2, 2, 2, 2, 2, 2, 2, 2, 2, 2, 2, 2, 2, 2, 2, 2, 2, 0, 0, 0, 0, 0, 0, 0, 0, 0, 0, 0, 0, 0, 0, 0, 0, 0, 0, 0, 0, 0, 0, 0, 0, 2, 2, 2, 2, 2, 2, 2, 2, 2, 2, 2, 2, 2, 2, 2, 2, 2, 2, 2, 2, 2, 2, 2, 2, 2, 2, 2, 2, 2, 2, 2, 2, 2, 2, 2, 2, 2, 2, 2, 2, 0, 0, 0, 0, 0, 0, 0, 0, 0, 0, 0, 0, 0, 0, 0, 0, 0, 0, 0, 0, 0, 0, 1, 1, 1, 1, 1, 1])
me_cube_094.materials.append(mat_material_005)
me_cube_094.materials.append(mat_material_009)
me_cube_094.materials.append(mat_material_001)
me_cube_094.use_remesh_preserve_volume = False
me_cube_094.use_remesh_preserve_attributes = False
me_cube_094.use_mirror_vertex_groups = False
me_cube_094.update()
arm_armature = bpy.data.armatures.new('Armature')  # bones are not reproduced

# ---- objects
ob_gunarmature = bpy.data.objects.new('GunArmature', arm_armature)
ob_gun = bpy.data.objects.new('gun', me_cube_094)

# ---- transforms, parenting, visibility, modifiers, constraints
ob_gunarmature.location = (0.0, 0.0, 0.0)
ob_gunarmature.lineart.crease_threshold = 0.0
ob_gun.parent = ob_gunarmature
ob_gun.location = (-4.768e-07, 0.0, 1.192e-07)
ob_gun.rotation_euler = (3.142, -0.0, 0.0)
ob_gun.scale = (2.316, 2.227, 1.351)
ob_gun.lineart.crease_threshold = 0.0
_vg = ob_gun.vertex_groups.new(name='Group')
for _i, _w in zip([0, 1, 2, 3, 4, 5, 6, 7, 8, 9, 10, 11, 12, 13, 14, 15, 16, 17, 18, 19, 20, 21, 22, 23, 24, 25, 26, 27, 28, 29, 30, 31, 32, 33, 34, 35, 36, 37, 38, 39, 40, 41, 42, 43, 44, 45, 46, 47, 48, 49, 50, 51, 52, 53, 54, 55, 56, 57, 58, 59, 60, 61, 62, 63, 64, 65, 66, 67, 68, 69, 70, 71, 72, 73, 74, 75, 76, 77, 78, 79, 80, 81, 82, 83, 84, 85, 86, 87, 88, 89, 90, 91, 92, 93, 94, 95, 96, 97, 98, 99, 100, 101, 102, 103, 104, 105, 106, 107, 108, 109, 110, 111, 112, 113, 114, 115, 116, 117, 118, 119, 120, 121, 122, 123, 124, 125, 126, 127, 128, 129, 130, 131, 132, 133, 134, 135, 136, 137, 138, 139, 140, 141, 142, 143, 144, 145, 146, 147, 148, 149, 150, 151, 152, 153, 154, 155, 156, 157, 158, 159, 160, 161, 162, 163, 164, 165, 166, 167, 168, 169, 170, 171, 172, 173, 174, 175, 176, 177, 178, 179, 180, 181, 182, 183, 184, 185, 186, 187, 188, 189, 190, 191, 192, 193, 194, 195, 196, 197, 198, 199, 200, 201, 202, 203, 204, 205, 206, 207, 208, 209, 210, 211, 212, 213, 214, 215, 216, 217, 218, 219, 220, 221, 222, 223, 224, 225, 226, 227, 228, 229, 230, 231, 232, 233, 234, 235, 236, 237, 238, 239, 240, 241, 242, 243, 244, 245, 246, 247, 248, 249, 250, 251, 252, 253, 254, 255, 256, 257, 258, 259, 260, 261, 262, 263, 264, 265, 266, 267, 268, 269, 270, 271, 272, 273, 274, 275, 276, 277, 278, 279, 280, 281, 282, 283, 284, 285, 286, 287, 288, 289, 290, 291, 292, 293, 294, 295, 296, 297, 298, 299, 300, 301, 302, 303, 304, 305, 306, 307, 308, 309, 310, 311, 312, 313, 314, 315, 316, 317, 318, 319, 320, 321, 322, 323, 324, 325, 326, 327, 328, 329, 330, 331, 332, 333, 334, 335, 336, 337, 338, 339, 340, 341, 342, 343, 344, 345, 346, 347, 348, 349, 350, 351, 352, 353, 354, 355, 356, 357, 358, 359, 360, 361, 362, 363, 364, 365, 366, 367, 368, 369, 370, 371, 372, 373, 374, 375, 376, 377, 378, 379, 380, 381, 382, 383, 384, 385, 386, 387, 388, 389, 390, 391, 392, 393, 394, 395, 396, 397, 398, 399, 400, 401, 402, 403, 404, 405, 406, 407, 408, 409, 410, 411, 412, 461, 462, 463, 464, 465, 466, 467, 468, 469, 470, 471, 472, 473, 474, 475, 476, 477, 478, 479, 480, 481, 482, 483, 484, 485, 486, 487, 488, 489, 490, 491, 492, 493, 494, 495, 496, 497, 498, 499, 500, 501, 502, 503, 504, 505, 506, 507, 508, 509, 510, 511, 512, 513, 514, 515, 516, 517, 518, 519, 520, 521, 522, 523, 524, 525, 526, 527, 528, 529, 530, 531, 532, 533, 534, 535, 536, 537, 538, 539, 540, 541, 542, 543, 544, 545, 546, 547, 548, 549, 550, 551, 552, 553, 554, 555, 556, 557, 558, 559, 560, 561, 562, 563, 564, 565, 566, 567, 568, 569, 570, 571, 572, 573, 574, 575, 576, 577, 578, 579, 580, 581, 582, 583, 584, 585, 586, 587, 588, 589, 590, 591, 592, 593, 594, 595, 596, 597, 598, 599, 600, 601, 602], [1.0, 1.0, 1.0, 1.0, 1.0, 1.0, 1.0, 1.0, 1.0, 1.0, 1.0, 1.0, 1.0, 1.0, 1.0, 1.0, 1.0, 1.0, 1.0, 1.0, 1.0, 1.0, 1.0, 1.0, 1.0, 1.0, 1.0, 1.0, 1.0, 1.0, 1.0, 1.0, 1.0, 1.0, 1.0, 1.0, 1.0, 1.0, 1.0, 1.0, 1.0, 1.0, 1.0, 1.0, 1.0, 1.0, 1.0, 1.0, 1.0, 1.0, 1.0, 1.0, 1.0, 1.0, 1.0, 1.0, 1.0, 1.0, 1.0, 1.0, 1.0, 1.0, 1.0, 1.0, 1.0, 1.0, 1.0, 1.0, 1.0, 1.0, 1.0, 1.0, 1.0, 1.0, 1.0, 1.0, 1.0, 1.0, 1.0, 1.0, 1.0, 1.0, 1.0, 1.0, 1.0, 1.0, 1.0, 1.0, 1.0, 1.0, 1.0, 1.0, 1.0, 1.0, 1.0, 1.0, 1.0, 1.0, 1.0, 0.9999, 1.0, 1.0, 1.0, 1.0, 0.9999, 1.0, 1.0, 1.0, 1.0, 1.0, 1.0, 1.0, 1.0, 1.0, 1.0, 1.0, 1.0, 1.0, 1.0, 1.0, 1.0, 1.0, 1.0, 1.0, 1.0, 1.0, 1.0, 1.0, 1.0, 1.0, 1.0, 1.0, 1.0, 1.0, 1.0, 1.0, 1.0, 1.0, 1.0, 1.0, 1.0, 1.0, 1.0, 1.0, 1.0, 1.0, 1.0, 1.0, 1.0, 1.0, 1.0, 1.0, 1.0, 1.0, 1.0, 1.0, 1.0, 1.0, 1.0, 1.0, 1.0, 0.9989, 1.0, 1.0, 1.0, 1.0, 1.0, 1.0, 1.0, 1.0, 1.0, 0.9989, 0.9992, 1.0, 1.0, 1.0, 1.0, 0.9992, 1.0, 1.0, 1.0, 1.0, 1.0, 1.0, 1.0, 1.0, 1.0, 1.0, 1.0, 1.0, 1.0, 1.0, 1.0, 1.0, 1.0, 1.0, 1.0, 1.0, 1.0, 1.0, 1.0, 1.0, 1.0, 1.0, 1.0, 1.0, 1.0, 1.0, 1.0, 1.0, 1.0, 1.0, 1.0, 1.0, 1.0, 1.0, 1.0, 1.0, 1.0, 1.0, 1.0, 1.0, 1.0, 1.0, 1.0, 1.0, 1.0, 1.0, 1.0, 1.0, 1.0, 1.0, 1.0, 1.0, 1.0, 1.0, 1.0, 1.0, 1.0, 1.0, 1.0, 1.0, 1.0, 1.0, 1.0, 1.0, 1.0, 1.0, 1.0, 1.0, 1.0, 1.0, 1.0, 1.0, 1.0, 1.0, 1.0, 1.0, 1.0, 1.0, 1.0, 1.0, 1.0, 1.0, 1.0, 1.0, 1.0, 1.0, 1.0, 1.0, 1.0, 1.0, 1.0, 1.0, 1.0, 0.9972, 0.9972, 1.0, 1.0, 1.0, 1.0, 1.0, 1.0, 1.0, 1.0, 1.0, 1.0, 1.0, 1.0, 1.0, 1.0, 1.0, 1.0, 1.0, 1.0, 1.0, 1.0, 1.0, 1.0, 1.0, 1.0, 1.0, 1.0, 1.0, 1.0, 1.0, 1.0, 1.0, 1.0, 1.0, 1.0, 1.0, 1.0, 1.0, 1.0, 1.0, 1.0, 1.0, 1.0, 1.0, 1.0, 1.0, 1.0, 1.0, 1.0, 1.0, 1.0, 1.0, 1.0, 1.0, 1.0, 1.0, 1.0, 0.996, 0.996, 1.0, 1.0, 1.0, 1.0, 1.0, 1.0, 1.0, 1.0, 1.0, 1.0, 1.0, 1.0, 1.0, 1.0, 1.0, 1.0, 1.0, 1.0, 1.0, 1.0, 1.0, 1.0, 1.0, 1.0, 1.0, 1.0, 1.0, 1.0, 0.998, 0.998, 1.0, 1.0, 0.9869, 0.9869, 1.0, 1.0, 1.0, 1.0, 1.0, 0.9911, 1.0, 0.9911, 1.0, 1.0, 1.0, 1.0, 1.0, 1.0, 1.0, 1.0, 1.0, 1.0, 1.0, 1.0, 0.9998, 0.9998, 1.0, 1.0, 1.0, 1.0, 0.9999, 0.9999, 1.0, 1.0, 1.0, 1.0, 0.9969, 0.9969, 1.0, 1.0, 1.0, 1.0, 1.0, 1.0, 1.0, 1.0, 1.0, 1.0, 1.0, 1.0, 1.0, 1.0, 1.0, 1.0, 1.0, 1.0, 1.0, 1.0, 1.0, 1.0, 1.0, 1.0, 1.0, 1.0, 1.0, 1.0, 1.0, 1.0, 1.0, 1.0, 1.0, 1.0, 1.0, 1.0, 1.0, 1.0, 1.0, 1.0, 1.0, 1.0, 1.0, 1.0, 1.0, 1.0, 1.0, 1.0, 1.0, 1.0, 1.0, 1.0, 1.0, 1.0, 1.0, 1.0, 1.0, 1.0, 1.0, 1.0, 1.0, 1.0, 1.0, 1.0, 1.0, 1.0, 1.0, 1.0, 1.0, 1.0, 1.0, 1.0, 1.0, 1.0, 1.0, 1.0, 1.0, 1.0, 1.0, 1.0, 1.0, 1.0, 1.0, 1.0, 1.0, 1.0, 1.0, 1.0, 1.0, 1.0, 1.0, 1.0, 1.0, 1.0, 1.0, 1.0, 1.0, 1.0, 1.0, 1.0, 1.0, 1.0, 1.0, 1.0, 1.0, 1.0, 1.0, 1.0, 1.0, 1.0, 1.0, 1.0, 1.0, 1.0, 1.0, 1.0, 1.0, 1.0, 1.0, 1.0, 1.0, 1.0, 1.0, 1.0, 1.0, 1.0, 1.0, 1.0, 1.0, 1.0, 1.0, 1.0, 1.0, 1.0, 1.0, 1.0, 1.0, 1.0, 1.0, 1.0, 1.0, 1.0, 1.0, 1.0, 1.0, 1.0, 1.0, 1.0, 1.0, 1.0, 1.0, 1.0]): _vg.add([_i], _w, 'REPLACE')
_vg = ob_gun.vertex_groups.new(name='GunBody')
for _i, _w in zip([0, 1, 2, 3, 4, 5, 6, 7, 8, 9, 10, 11, 12, 13, 14, 15, 16, 17, 18, 19, 20, 21, 22, 23, 24, 25, 26, 27, 28, 29, 30, 31, 32, 33, 34, 35, 36, 37, 38, 39, 40, 41, 42, 43, 44, 45, 46, 47, 48, 49, 50, 51, 52, 53, 54, 55, 56, 57, 58, 59, 60, 61, 62, 63, 64, 65, 66, 67, 68, 69, 70, 71, 72, 73, 74, 75, 76, 77, 78, 79, 80, 81, 82, 83, 84, 85, 86, 87, 88, 89, 90, 91, 92, 93, 94, 95, 96, 97, 98, 99, 100, 101, 102, 103, 104, 105, 106, 107, 108, 109, 110, 111, 112, 113, 114, 115, 116, 117, 118, 119, 120, 121, 122, 123, 124, 125, 126, 127, 128, 129, 130, 131, 132, 133, 134, 135, 136, 137, 138, 139, 140, 141, 142, 143, 144, 145, 146, 147, 148, 149, 150, 151, 152, 153, 154, 155, 156, 157, 158, 159, 160, 161, 162, 163, 164, 165, 166, 167, 168, 169, 170, 171, 172, 173, 174, 175, 176, 177, 178, 179, 180, 181, 182, 183, 184, 185, 186, 187, 188, 189, 190, 191, 192, 193, 194, 195, 196, 197, 198, 199, 200, 201, 202, 203, 204, 205, 206, 207, 208, 209, 210, 211, 212, 213, 214, 215, 216, 217, 218, 219, 220, 221, 222, 223, 224, 225, 226, 227, 228, 229, 230, 231, 232, 233, 234, 235, 236, 237, 238, 239, 240, 241, 242, 243, 244, 245, 246, 247, 248, 249, 250, 251, 252, 253, 254, 255, 256, 257, 258, 259, 260, 261, 262, 263, 264, 265, 266, 267, 268, 269, 270, 271, 272, 273, 274, 275, 276, 277, 278, 279, 280, 281, 282, 283, 284, 285, 286, 287, 288, 289, 290, 291, 292, 293, 294, 295, 296, 297, 298, 299, 300, 301, 302, 303, 304, 305, 306, 307, 308, 309, 310, 311, 312, 313, 314, 315, 316, 317, 318, 319, 320, 321, 322, 323, 324, 325, 326, 327, 328, 329, 330, 331, 332, 333, 334, 335, 336, 337, 338, 339, 340, 341, 342, 343, 344, 345, 346, 347, 348, 349, 350, 351, 352, 353, 354, 355, 356, 357, 358, 359, 360, 361, 362, 363, 364, 365, 366, 367, 368, 369, 370, 371, 372, 373, 374, 375, 376, 377, 378, 379, 380, 381, 382, 383, 384, 385, 386, 387, 388, 389, 390, 391, 392, 393, 394, 395, 396, 397, 398, 399, 400, 401, 402, 403, 404, 405, 406, 407, 408, 409, 410, 411, 412, 461, 462, 463, 464, 465, 466, 467, 468, 469, 470, 471, 472, 473, 474, 475, 476, 477, 478, 479, 480, 481, 482, 483, 484, 485, 486, 487, 488, 489, 490, 491, 492, 493, 494, 495, 496, 497, 498, 499, 500, 501, 502, 503, 504, 505, 506, 507, 508, 509, 510, 511, 512, 513, 514, 515, 516, 517, 518, 519, 520, 521, 522, 523, 524, 525, 526, 527, 528, 529, 530, 531, 532, 533, 534, 535, 536, 537, 538, 539, 540, 541, 542, 543, 544, 545, 546, 547, 548, 549, 550, 551, 552, 553, 554, 555, 556, 557, 558, 559, 560, 561, 562, 563, 564, 565, 566, 567, 568, 569, 570, 571, 572, 573, 574, 575, 576, 577, 578, 579, 580, 581, 582, 583, 584, 585, 586, 587, 588, 589, 590, 591, 592, 593, 594, 595, 596, 597, 598, 599, 600, 601, 602], [1.0, 1.0, 1.0, 1.0, 1.0, 1.0, 1.0, 1.0, 1.0, 1.0, 1.0, 1.0, 1.0, 1.0, 1.0, 1.0, 1.0, 1.0, 1.0, 1.0, 1.0, 1.0, 1.0, 1.0, 1.0, 1.0, 1.0, 1.0, 1.0, 1.0, 1.0, 1.0, 1.0, 1.0, 1.0, 1.0, 1.0, 1.0, 1.0, 1.0, 1.0, 1.0, 1.0, 1.0, 1.0, 1.0, 1.0, 1.0, 1.0, 1.0, 1.0, 1.0, 1.0, 1.0, 1.0, 1.0, 1.0, 1.0, 1.0, 1.0, 1.0, 1.0, 1.0, 1.0, 1.0, 1.0, 1.0, 1.0, 1.0, 1.0, 1.0, 1.0, 1.0, 1.0, 1.0, 1.0, 1.0, 1.0, 1.0, 1.0, 1.0, 0.9999, 1.0, 1.0, 1.0, 1.0, 0.9999, 1.0, 1.0, 1.0, 1.0, 1.0, 1.0, 1.0, 1.0, 1.0, 1.0, 1.0, 1.0, 1.0, 1.0, 1.0, 1.0, 1.0, 1.0, 1.0, 1.0, 1.0, 1.0, 1.0, 1.0, 1.0, 1.0, 1.0, 1.0, 1.0, 1.0, 1.0, 1.0, 1.0, 1.0, 1.0, 1.0, 1.0, 1.0, 1.0, 1.0, 1.0, 1.0, 1.0, 1.0, 1.0, 1.0, 1.0, 1.0, 1.0, 1.0, 1.0, 1.0, 1.0, 1.0, 1.0, 1.0, 1.0, 1.0, 1.0, 1.0, 1.0, 1.0, 1.0, 1.0, 1.0, 1.0, 1.0, 1.0, 1.0, 0.9932, 1.0, 1.0, 1.0, 1.0, 0.9929, 1.0, 1.0, 0.9932, 1.0, 1.0, 1.0, 1.0, 1.0, 1.0, 0.9929, 0.9982, 1.0, 1.0, 1.0, 1.0, 0.9982, 1.0, 1.0, 1.0, 1.0, 1.0, 1.0, 1.0, 1.0, 1.0, 1.0, 1.0, 1.0, 1.0, 1.0, 1.0, 1.0, 1.0, 1.0, 1.0, 1.0, 1.0, 1.0, 1.0, 1.0, 1.0, 1.0, 1.0, 1.0, 1.0, 1.0, 1.0, 1.0, 1.0, 1.0, 1.0, 1.0, 1.0, 1.0, 1.0, 1.0, 1.0, 1.0, 1.0, 1.0, 1.0, 1.0, 1.0, 1.0, 1.0, 1.0, 1.0, 1.0, 1.0, 1.0, 1.0, 1.0, 1.0, 1.0, 1.0, 1.0, 1.0, 1.0, 1.0, 1.0, 1.0, 1.0, 1.0, 1.0, 1.0, 1.0, 1.0, 1.0, 1.0, 1.0, 1.0, 1.0, 1.0, 1.0, 1.0, 1.0, 1.0, 1.0, 1.0, 1.0, 1.0, 1.0, 1.0, 1.0, 1.0, 1.0, 1.0, 1.0, 1.0, 1.0, 1.0, 0.9858, 0.9858, 1.0, 1.0, 0.9999, 0.9999, 1.0, 1.0, 1.0, 1.0, 1.0, 1.0, 1.0, 1.0, 1.0, 1.0, 0.9992, 0.9992, 1.0, 1.0, 1.0, 1.0, 1.0, 1.0, 1.0, 1.0, 1.0, 1.0, 1.0, 1.0, 1.0, 1.0, 1.0, 1.0, 1.0, 1.0, 1.0, 1.0, 1.0, 1.0, 1.0, 1.0, 1.0, 1.0, 1.0, 1.0, 1.0, 1.0, 1.0, 1.0, 1.0, 1.0, 1.0, 1.0, 1.0, 1.0, 1.0, 1.0, 1.0, 1.0, 1.0, 1.0, 1.0, 1.0, 1.0, 1.0, 1.0, 1.0, 1.0, 1.0, 1.0, 1.0, 1.0, 1.0, 1.0, 1.0, 1.0, 1.0, 1.0, 1.0, 1.0, 1.0, 1.0, 1.0, 1.0, 1.0, 1.0, 1.0, 1.0, 1.0, 1.0, 1.0, 1.0, 1.0, 1.0, 1.0, 1.0, 1.0, 1.0, 1.0, 1.0, 1.0, 1.0, 1.0, 1.0, 1.0, 1.0, 1.0, 1.0, 1.0, 1.0, 1.0, 1.0, 1.0, 1.0, 1.0, 1.0, 1.0, 1.0, 1.0, 1.0, 1.0, 1.0, 1.0, 1.0, 1.0, 1.0, 1.0, 1.0, 1.0, 1.0, 1.0, 1.0, 1.0, 1.0, 1.0, 1.0, 1.0, 1.0, 1.0, 1.0, 1.0, 1.0, 1.0, 1.0, 1.0, 1.0, 1.0, 1.0, 1.0, 1.0, 1.0, 1.0, 1.0, 1.0, 1.0, 1.0, 1.0, 1.0, 1.0, 1.0, 1.0, 1.0, 1.0, 1.0, 1.0, 1.0, 1.0, 1.0, 1.0, 1.0, 1.0, 1.0, 1.0, 1.0, 1.0, 1.0, 1.0, 1.0, 1.0, 1.0, 1.0, 1.0, 1.0, 1.0, 1.0, 1.0, 1.0, 1.0, 1.0, 1.0, 1.0, 1.0, 1.0, 1.0, 1.0, 1.0, 1.0, 1.0, 1.0, 1.0, 1.0, 1.0, 1.0, 1.0, 1.0, 1.0, 1.0, 1.0, 1.0, 1.0, 1.0, 1.0, 1.0, 1.0, 1.0, 1.0, 1.0, 1.0, 1.0, 1.0, 1.0, 1.0, 1.0, 1.0, 1.0, 1.0, 1.0, 1.0, 1.0, 1.0, 1.0, 1.0, 1.0, 1.0, 1.0, 1.0, 1.0, 1.0, 1.0, 1.0, 1.0, 1.0, 1.0, 1.0, 1.0, 1.0, 1.0, 1.0, 1.0, 1.0, 1.0, 1.0, 1.0, 1.0, 1.0, 1.0, 1.0, 1.0, 1.0, 1.0, 1.0, 1.0, 1.0, 1.0, 1.0, 1.0, 1.0, 1.0, 1.0, 1.0, 1.0, 1.0, 1.0, 1.0, 1.0, 1.0, 1.0, 1.0, 1.0, 1.0, 1.0]): _vg.add([_i], _w, 'REPLACE')
_vg = ob_gun.vertex_groups.new(name='Reciever')
for _i, _w in zip([413, 414, 415, 416, 417, 418, 419, 420, 421, 422, 423, 424, 425, 426, 427, 428, 429, 430, 431, 432, 433, 434, 435, 436, 437, 438, 439, 440, 441, 442, 443, 444, 445, 446, 447, 448, 449, 450, 451, 452, 453, 454, 455, 456, 457, 458, 459, 460], [1.0, 1.0, 1.0, 1.0, 1.0, 1.0, 1.0, 1.0, 0.9997, 1.0, 1.0, 1.0, 1.0, 1.0, 1.0, 1.0, 1.0, 1.0, 1.0, 1.0, 1.0, 1.0, 1.0, 1.0, 1.0, 1.0, 1.0, 1.0, 1.0, 1.0, 1.0, 1.0, 1.0, 0.9411, 1.0, 1.0, 1.0, 1.0, 1.0, 0.9411, 1.0, 1.0, 1.0, 1.0, 1.0, 1.0, 1.0, 1.0]): _vg.add([_i], _w, 'REPLACE')
_m = ob_gun.modifiers.new('Armature', 'ARMATURE')
_m.object = ob_gunarmature

# ---- collection membership
col_collection_1.objects.link(ob_gunarmature)
col_collection_1.objects.link(ob_gun)

# ---- scene / render settings (as saved in the file)
scene.frame_start = 1; scene.frame_end = 250; scene.frame_set(0)
scene.render.engine = 'BLENDER_EEVEE_NEXT'
scene.render.resolution_percentage = 50
scene.render.dither_intensity = 0.0
scene.cycles.use_denoising = False
scene.cycles.samples = 10
scene.cycles.sampling_pattern = 'TABULATED_SOBOL'
scene.cycles.light_sampling_threshold = 0.0
scene.cycles.use_adaptive_sampling = False
scene.cycles.use_light_tree = False
scene.cycles.blur_glossy = 0.0
scene.cycles.pixel_filter_type = 'GAUSSIAN'
scene.cycles.sample_clamp_indirect = 0.0
scene.view_settings.view_transform = 'Standard'
bpy.context.view_layer.update()

# ---- added for rendering (the .blend has no active camera and no usable light): camera, sun
cam_auto = bpy.data.cameras.new('AutoCamera')
cam_auto.lens = 50.0
cam_auto.sensor_width = 36.0
cam_auto.clip_end = 1000.0
ob_auto_camera = bpy.data.objects.new('AutoCamera', cam_auto)
scene.collection.objects.link(ob_auto_camera)
ob_auto_camera.location = (43.4375, -54.5316, 31.9224)
ob_auto_camera.rotation_euler = (1.09748, -7.21219e-08, 0.694738)
scene.camera = ob_auto_camera
light_auto_sun = bpy.data.lights.new('AutoSun', 'SUN')
light_auto_sun.energy = 3.0
light_auto_sun.angle = 0.0523599
ob_auto_sun = bpy.data.objects.new('AutoSun', light_auto_sun)
scene.collection.objects.link(ob_auto_sun)
ob_auto_sun.rotation_euler = (0.872665, 0.174533, 0.523599)
bpy.context.view_layer.update()
